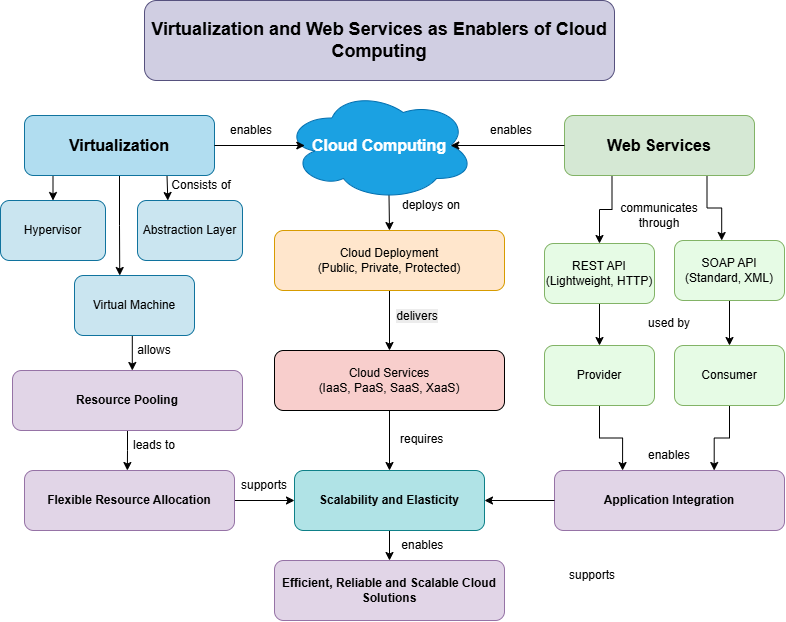

The diagram above was exported from draw.io. Its source (the exported page's mxGraphModel, read from the mxfile embedded in the PNG):
<mxGraphModel dx="1106" dy="710" grid="1" gridSize="10" guides="1" tooltips="1" connect="1" arrows="1" fold="1" page="1" pageScale="1" pageWidth="827" pageHeight="1169" math="0" shadow="0">
  <root>
    <mxCell id="0" />
    <mxCell id="1" parent="0" />
    <mxCell id="3AxyB6t32S_j42v92FyV-1" parent="1" style="rounded=1;whiteSpace=wrap;html=1;roundedPerimeter=1;fillColor=#d0cee2;strokeColor=#56517e;" value="&lt;h2&gt;Virtualization and Web Services as Enablers of Cloud Computing&lt;/h2&gt;" vertex="1">
      <mxGeometry height="80" width="470" x="150" y="10" as="geometry" />
    </mxCell>
    <mxCell id="3AxyB6t32S_j42v92FyV-29" edge="1" parent="1" source="3AxyB6t32S_j42v92FyV-2" style="edgeStyle=orthogonalEdgeStyle;rounded=0;orthogonalLoop=1;jettySize=auto;html=1;exitX=0.55;exitY=0.95;exitDx=0;exitDy=0;exitPerimeter=0;entryX=0.5;entryY=0;entryDx=0;entryDy=0;" target="3AxyB6t32S_j42v92FyV-16">
      <mxGeometry relative="1" as="geometry" />
    </mxCell>
    <mxCell id="3AxyB6t32S_j42v92FyV-2" parent="1" style="ellipse;shape=cloud;whiteSpace=wrap;html=1;fontSize=16;fillColor=#1ba1e2;strokeColor=#006EAF;fontColor=#ffffff;" value="&lt;b&gt;Cloud Computing&lt;/b&gt;" vertex="1">
      <mxGeometry height="110" width="190" x="290" y="100" as="geometry" />
    </mxCell>
    <mxCell id="3AxyB6t32S_j42v92FyV-26" edge="1" parent="1" source="3AxyB6t32S_j42v92FyV-3" style="edgeStyle=orthogonalEdgeStyle;rounded=0;orthogonalLoop=1;jettySize=auto;html=1;exitX=0.5;exitY=1;exitDx=0;exitDy=0;entryX=0.38;entryY=0.012;entryDx=0;entryDy=0;" target="3AxyB6t32S_j42v92FyV-10">
      <mxGeometry relative="1" as="geometry" />
    </mxCell>
    <mxCell id="3AxyB6t32S_j42v92FyV-27" edge="1" parent="1" source="3AxyB6t32S_j42v92FyV-3" style="edgeStyle=orthogonalEdgeStyle;rounded=0;orthogonalLoop=1;jettySize=auto;html=1;exitX=0.25;exitY=1;exitDx=0;exitDy=0;entryX=0.5;entryY=0;entryDx=0;entryDy=0;" target="3AxyB6t32S_j42v92FyV-9">
      <mxGeometry relative="1" as="geometry" />
    </mxCell>
    <mxCell id="3AxyB6t32S_j42v92FyV-28" edge="1" parent="1" source="3AxyB6t32S_j42v92FyV-3" style="edgeStyle=orthogonalEdgeStyle;rounded=0;orthogonalLoop=1;jettySize=auto;html=1;exitX=0.75;exitY=1;exitDx=0;exitDy=0;entryX=0.299;entryY=0.024;entryDx=0;entryDy=0;" target="3AxyB6t32S_j42v92FyV-11">
      <mxGeometry relative="1" as="geometry" />
    </mxCell>
    <mxCell id="3AxyB6t32S_j42v92FyV-3" parent="1" style="rounded=1;whiteSpace=wrap;html=1;roundedPerimeter=1;fontSize=16;fontStyle=1;fillColor=#b1ddf0;strokeColor=#10739e;" value="Virtualization" vertex="1">
      <mxGeometry height="60" width="190" x="30" y="125" as="geometry" />
    </mxCell>
    <mxCell id="3AxyB6t32S_j42v92FyV-47" edge="1" parent="1" source="3AxyB6t32S_j42v92FyV-4" style="edgeStyle=orthogonalEdgeStyle;rounded=0;orthogonalLoop=1;jettySize=auto;html=1;exitX=0.25;exitY=1;exitDx=0;exitDy=0;entryX=0.5;entryY=0;entryDx=0;entryDy=0;" target="3AxyB6t32S_j42v92FyV-12">
      <mxGeometry relative="1" as="geometry" />
    </mxCell>
    <mxCell id="3AxyB6t32S_j42v92FyV-48" edge="1" parent="1" source="3AxyB6t32S_j42v92FyV-4" style="edgeStyle=orthogonalEdgeStyle;rounded=0;orthogonalLoop=1;jettySize=auto;html=1;exitX=0.75;exitY=1;exitDx=0;exitDy=0;entryX=0.428;entryY=-0.008;entryDx=0;entryDy=0;" target="3AxyB6t32S_j42v92FyV-13">
      <mxGeometry relative="1" as="geometry" />
    </mxCell>
    <mxCell id="3AxyB6t32S_j42v92FyV-4" parent="1" style="rounded=1;whiteSpace=wrap;html=1;roundedPerimeter=1;fontStyle=1;fontSize=16;fillColor=#d5e8d4;strokeColor=#82b366;" value="Web Services" vertex="1">
      <mxGeometry height="60" width="190" x="570" y="125" as="geometry" />
    </mxCell>
    <mxCell id="3AxyB6t32S_j42v92FyV-7" edge="1" parent="1" source="3AxyB6t32S_j42v92FyV-3" style="edgeStyle=orthogonalEdgeStyle;rounded=0;orthogonalLoop=1;jettySize=auto;html=1;exitX=1;exitY=0.5;exitDx=0;exitDy=0;entryX=0.107;entryY=0.5;entryDx=0;entryDy=0;entryPerimeter=0;" target="3AxyB6t32S_j42v92FyV-2">
      <mxGeometry relative="1" as="geometry" />
    </mxCell>
    <mxCell id="3AxyB6t32S_j42v92FyV-8" edge="1" parent="1" source="3AxyB6t32S_j42v92FyV-4" style="edgeStyle=orthogonalEdgeStyle;rounded=0;orthogonalLoop=1;jettySize=auto;html=1;exitX=0;exitY=0.5;exitDx=0;exitDy=0;entryX=0.875;entryY=0.5;entryDx=0;entryDy=0;entryPerimeter=0;" target="3AxyB6t32S_j42v92FyV-2">
      <mxGeometry relative="1" as="geometry" />
    </mxCell>
    <mxCell id="3AxyB6t32S_j42v92FyV-9" parent="1" style="rounded=1;whiteSpace=wrap;html=1;roundedPerimeter=1;fillColor=#CAE5F0;strokeColor=#10739e;" value="Hypervisor" vertex="1">
      <mxGeometry height="60" width="105" x="6" y="210" as="geometry" />
    </mxCell>
    <mxCell id="3AxyB6t32S_j42v92FyV-35" edge="1" parent="1" source="3AxyB6t32S_j42v92FyV-10" style="edgeStyle=orthogonalEdgeStyle;rounded=0;orthogonalLoop=1;jettySize=auto;html=1;exitX=0.5;exitY=1;exitDx=0;exitDy=0;entryX=0.521;entryY=-0.003;entryDx=0;entryDy=0;" target="3AxyB6t32S_j42v92FyV-18">
      <mxGeometry relative="1" as="geometry" />
    </mxCell>
    <mxCell id="3AxyB6t32S_j42v92FyV-10" parent="1" style="rounded=1;whiteSpace=wrap;html=1;roundedPerimeter=1;fillColor=#CAE5F0;strokeColor=#10739e;" value="Virtual Machine" vertex="1">
      <mxGeometry height="60" width="120" x="80" y="285" as="geometry" />
    </mxCell>
    <mxCell id="3AxyB6t32S_j42v92FyV-11" parent="1" style="rounded=1;whiteSpace=wrap;html=1;roundedPerimeter=1;fillColor=#CAE5F0;strokeColor=#10739e;" value="Abstraction Layer" vertex="1">
      <mxGeometry height="60" width="105" x="143" y="210" as="geometry" />
    </mxCell>
    <mxCell id="3AxyB6t32S_j42v92FyV-50" edge="1" parent="1" source="3AxyB6t32S_j42v92FyV-12" style="edgeStyle=orthogonalEdgeStyle;rounded=0;orthogonalLoop=1;jettySize=auto;html=1;exitX=0.5;exitY=1;exitDx=0;exitDy=0;entryX=0.5;entryY=0;entryDx=0;entryDy=0;" target="3AxyB6t32S_j42v92FyV-15">
      <mxGeometry relative="1" as="geometry" />
    </mxCell>
    <mxCell id="3AxyB6t32S_j42v92FyV-12" parent="1" style="rounded=1;whiteSpace=wrap;html=1;roundedPerimeter=1;fillColor=#E6FBE5;strokeColor=#82b366;" value="REST API&lt;br&gt;(Lightweight, HTTP)" vertex="1">
      <mxGeometry height="60" width="110" x="550" y="253" as="geometry" />
    </mxCell>
    <mxCell id="3AxyB6t32S_j42v92FyV-51" edge="1" parent="1" source="3AxyB6t32S_j42v92FyV-13" style="edgeStyle=orthogonalEdgeStyle;rounded=0;orthogonalLoop=1;jettySize=auto;html=1;exitX=0.5;exitY=1;exitDx=0;exitDy=0;entryX=0.5;entryY=0;entryDx=0;entryDy=0;" target="3AxyB6t32S_j42v92FyV-14">
      <mxGeometry relative="1" as="geometry" />
    </mxCell>
    <mxCell id="3AxyB6t32S_j42v92FyV-13" parent="1" style="rounded=1;whiteSpace=wrap;html=1;roundedPerimeter=1;fillColor=#E6FBE5;strokeColor=#82b366;" value="SOAP API&lt;br&gt;(Standard, XML)" vertex="1">
      <mxGeometry height="60" width="110" x="680" y="250" as="geometry" />
    </mxCell>
    <mxCell id="3AxyB6t32S_j42v92FyV-55" edge="1" parent="1" source="3AxyB6t32S_j42v92FyV-14" style="edgeStyle=orthogonalEdgeStyle;rounded=0;orthogonalLoop=1;jettySize=auto;html=1;exitX=0.5;exitY=1;exitDx=0;exitDy=0;entryX=0.699;entryY=-0.012;entryDx=0;entryDy=0;" target="3AxyB6t32S_j42v92FyV-19">
      <mxGeometry relative="1" x="0.0959" as="geometry" />
    </mxCell>
    <mxCell id="3AxyB6t32S_j42v92FyV-14" parent="1" style="rounded=1;whiteSpace=wrap;html=1;roundedPerimeter=1;fillColor=#E6FBE5;strokeColor=#82b366;" value="Consumer" vertex="1">
      <mxGeometry height="60" width="110" x="680" y="355" as="geometry" />
    </mxCell>
    <mxCell id="3AxyB6t32S_j42v92FyV-54" edge="1" parent="1" source="3AxyB6t32S_j42v92FyV-15" style="edgeStyle=orthogonalEdgeStyle;rounded=0;orthogonalLoop=1;jettySize=auto;html=1;exitX=0.5;exitY=1;exitDx=0;exitDy=0;entryX=0.298;entryY=0.005;entryDx=0;entryDy=0;" target="3AxyB6t32S_j42v92FyV-19">
      <mxGeometry relative="1" x="-0.0692" as="geometry" />
    </mxCell>
    <mxCell id="3AxyB6t32S_j42v92FyV-15" parent="1" style="rounded=1;whiteSpace=wrap;html=1;roundedPerimeter=1;fillColor=#E6FBE5;strokeColor=#82b366;" value="Provider" vertex="1">
      <mxGeometry height="60" width="110" x="550" y="355" as="geometry" />
    </mxCell>
    <mxCell id="3AxyB6t32S_j42v92FyV-31" edge="1" parent="1" source="3AxyB6t32S_j42v92FyV-16" style="edgeStyle=orthogonalEdgeStyle;rounded=0;orthogonalLoop=1;jettySize=auto;html=1;exitX=0.5;exitY=1;exitDx=0;exitDy=0;entryX=0.5;entryY=0;entryDx=0;entryDy=0;" target="3AxyB6t32S_j42v92FyV-17">
      <mxGeometry relative="1" as="geometry" />
    </mxCell>
    <mxCell id="3AxyB6t32S_j42v92FyV-16" parent="1" style="rounded=1;whiteSpace=wrap;html=1;roundedPerimeter=1;fillColor=#ffe6cc;strokeColor=#d79b00;" value="Cloud Deployment&lt;br&gt;(Public, Private, Protected)" vertex="1">
      <mxGeometry height="60" width="230" x="280" y="240" as="geometry" />
    </mxCell>
    <mxCell id="3AxyB6t32S_j42v92FyV-32" edge="1" parent="1" source="3AxyB6t32S_j42v92FyV-17" style="edgeStyle=orthogonalEdgeStyle;rounded=0;orthogonalLoop=1;jettySize=auto;html=1;exitX=0.5;exitY=1;exitDx=0;exitDy=0;entryX=0.5;entryY=0;entryDx=0;entryDy=0;" target="3AxyB6t32S_j42v92FyV-20">
      <mxGeometry relative="1" as="geometry" />
    </mxCell>
    <mxCell id="3AxyB6t32S_j42v92FyV-17" parent="1" style="rounded=1;whiteSpace=wrap;html=1;roundedPerimeter=1;fillColor=#f8cecc;" value="Cloud Services&lt;br&gt;(IaaS, PaaS, SaaS, XaaS)" vertex="1">
      <mxGeometry height="60" width="230" x="280" y="360" as="geometry" />
    </mxCell>
    <mxCell id="3AxyB6t32S_j42v92FyV-36" edge="1" parent="1" source="3AxyB6t32S_j42v92FyV-18" style="edgeStyle=orthogonalEdgeStyle;rounded=0;orthogonalLoop=1;jettySize=auto;html=1;exitX=0.5;exitY=1;exitDx=0;exitDy=0;entryX=0.49;entryY=0.009;entryDx=0;entryDy=0;" target="3AxyB6t32S_j42v92FyV-22">
      <mxGeometry relative="1" as="geometry" />
    </mxCell>
    <mxCell id="3AxyB6t32S_j42v92FyV-18" parent="1" style="rounded=1;whiteSpace=wrap;html=1;roundedPerimeter=1;fillColor=#e1d5e7;strokeColor=#9673a6;" value="&lt;b&gt;Resource Pooling&lt;/b&gt;" vertex="1">
      <mxGeometry height="60" width="230" x="18" y="380" as="geometry" />
    </mxCell>
    <mxCell id="3AxyB6t32S_j42v92FyV-19" parent="1" style="rounded=1;whiteSpace=wrap;html=1;roundedPerimeter=1;fillColor=#e1d5e7;strokeColor=#9673a6;" value="&lt;b&gt;Application Integration&lt;/b&gt;" vertex="1">
      <mxGeometry height="60" width="230" x="560" y="480" as="geometry" />
    </mxCell>
    <mxCell id="3AxyB6t32S_j42v92FyV-33" edge="1" parent="1" source="3AxyB6t32S_j42v92FyV-20" style="edgeStyle=orthogonalEdgeStyle;rounded=0;orthogonalLoop=1;jettySize=auto;html=1;exitX=0.5;exitY=1;exitDx=0;exitDy=0;entryX=0.5;entryY=0;entryDx=0;entryDy=0;" target="3AxyB6t32S_j42v92FyV-23">
      <mxGeometry relative="1" as="geometry" />
    </mxCell>
    <mxCell id="3AxyB6t32S_j42v92FyV-20" parent="1" style="rounded=1;whiteSpace=wrap;html=1;roundedPerimeter=1;fillColor=#b0e3e6;strokeColor=#0e8088;" value="&lt;b&gt;Scalability and Elasticity&lt;/b&gt;" vertex="1">
      <mxGeometry height="60" width="190" x="300" y="480" as="geometry" />
    </mxCell>
    <mxCell id="3AxyB6t32S_j42v92FyV-42" edge="1" parent="1" style="edgeStyle=orthogonalEdgeStyle;rounded=0;orthogonalLoop=1;jettySize=auto;html=1;exitX=0;exitY=0.5;exitDx=0;exitDy=0;entryX=1;entryY=0.5;entryDx=0;entryDy=0;" target="3AxyB6t32S_j42v92FyV-20">
      <mxGeometry relative="1" as="geometry">
        <mxPoint x="560" y="510" as="sourcePoint" />
      </mxGeometry>
    </mxCell>
    <mxCell id="3AxyB6t32S_j42v92FyV-40" edge="1" parent="1" source="3AxyB6t32S_j42v92FyV-22" style="edgeStyle=orthogonalEdgeStyle;rounded=0;orthogonalLoop=1;jettySize=auto;html=1;exitX=1;exitY=0.5;exitDx=0;exitDy=0;entryX=0;entryY=0.5;entryDx=0;entryDy=0;" target="3AxyB6t32S_j42v92FyV-20">
      <mxGeometry relative="1" as="geometry" />
    </mxCell>
    <mxCell id="3AxyB6t32S_j42v92FyV-22" parent="1" style="rounded=1;whiteSpace=wrap;html=1;roundedPerimeter=1;fillColor=#e1d5e7;strokeColor=#9673a6;" value="&lt;b&gt;Flexible Resource Allocation&lt;/b&gt;" vertex="1">
      <mxGeometry height="60" width="210" x="30" y="480" as="geometry" />
    </mxCell>
    <mxCell id="3AxyB6t32S_j42v92FyV-23" parent="1" style="rounded=1;whiteSpace=wrap;html=1;roundedPerimeter=1;fillColor=#e1d5e7;strokeColor=#9673a6;" value="&lt;b&gt;Efficient, Reliable and Scalable Cloud Solutions&lt;/b&gt;" vertex="1">
      <mxGeometry height="60" width="230" x="280" y="570" as="geometry" />
    </mxCell>
    <mxCell id="3AxyB6t32S_j42v92FyV-34" parent="1" style="text;html=1;whiteSpace=wrap;strokeColor=none;fillColor=none;align=center;verticalAlign=middle;rounded=0;" value="Consists of" vertex="1">
      <mxGeometry height="30" width="74" x="170" y="180" as="geometry" />
    </mxCell>
    <mxCell id="3AxyB6t32S_j42v92FyV-37" parent="1" style="text;html=1;whiteSpace=wrap;strokeColor=none;fillColor=none;align=center;verticalAlign=middle;rounded=0;" value="leads to" vertex="1">
      <mxGeometry height="30" width="60" x="130" y="440" as="geometry" />
    </mxCell>
    <mxCell id="3AxyB6t32S_j42v92FyV-39" parent="1" style="text;html=1;whiteSpace=wrap;strokeColor=none;fillColor=none;align=center;verticalAlign=middle;rounded=0;" value="allows" vertex="1">
      <mxGeometry height="30" width="60" x="130" y="345" as="geometry" />
    </mxCell>
    <mxCell id="3AxyB6t32S_j42v92FyV-41" parent="1" style="text;html=1;whiteSpace=wrap;strokeColor=none;fillColor=none;align=center;verticalAlign=middle;rounded=0;" value="supports" vertex="1">
      <mxGeometry height="30" width="60" x="240" y="480" as="geometry" />
    </mxCell>
    <mxCell id="3AxyB6t32S_j42v92FyV-43" parent="1" style="text;html=1;whiteSpace=wrap;strokeColor=none;fillColor=none;align=center;verticalAlign=middle;rounded=0;" value="supports" vertex="1">
      <mxGeometry height="30" width="60" x="568" y="570" as="geometry" />
    </mxCell>
    <mxCell id="3AxyB6t32S_j42v92FyV-44" parent="1" style="text;html=1;whiteSpace=wrap;strokeColor=none;fillColor=none;align=center;verticalAlign=middle;rounded=0;" value="enables&amp;nbsp;" vertex="1">
      <mxGeometry height="30" width="60" x="400" y="540" as="geometry" />
    </mxCell>
    <mxCell id="3AxyB6t32S_j42v92FyV-45" parent="1" style="text;html=1;whiteSpace=wrap;strokeColor=none;fillColor=none;align=center;verticalAlign=middle;rounded=0;" value="enables" vertex="1">
      <mxGeometry height="30" width="74" x="220" y="125" as="geometry" />
    </mxCell>
    <mxCell id="3AxyB6t32S_j42v92FyV-46" parent="1" style="text;html=1;whiteSpace=wrap;strokeColor=none;fillColor=none;align=center;verticalAlign=middle;rounded=0;" value="enables" vertex="1">
      <mxGeometry height="30" width="74" x="480" y="125" as="geometry" />
    </mxCell>
    <mxCell id="3AxyB6t32S_j42v92FyV-49" parent="1" style="text;html=1;whiteSpace=wrap;strokeColor=none;fillColor=none;align=center;verticalAlign=middle;rounded=0;" value="communicates through" vertex="1">
      <mxGeometry height="30" width="110" x="610" y="210" as="geometry" />
    </mxCell>
    <mxCell id="3AxyB6t32S_j42v92FyV-52" parent="1" style="text;html=1;whiteSpace=wrap;strokeColor=none;fillColor=none;align=center;verticalAlign=middle;rounded=0;" value="used by" vertex="1">
      <mxGeometry height="30" width="74" x="638" y="318" as="geometry" />
    </mxCell>
    <mxCell id="3AxyB6t32S_j42v92FyV-56" parent="1" style="text;html=1;whiteSpace=wrap;strokeColor=none;fillColor=none;align=center;verticalAlign=middle;rounded=0;" value="enables" vertex="1">
      <mxGeometry height="30" width="74" x="638" y="450" as="geometry" />
    </mxCell>
    <mxCell id="3AxyB6t32S_j42v92FyV-58" parent="1" style="text;html=1;whiteSpace=wrap;strokeColor=none;fillColor=none;align=center;verticalAlign=middle;rounded=0;" value="deploys on" vertex="1">
      <mxGeometry height="30" width="74" x="400" y="200" as="geometry" />
    </mxCell>
    <mxCell id="3AxyB6t32S_j42v92FyV-59" parent="1" style="text;html=1;whiteSpace=wrap;strokeColor=none;fillColor=none;align=center;verticalAlign=middle;rounded=0;" value="&#10;&lt;span style=&quot;color: rgb(0, 0, 0); font-family: Helvetica; font-size: 12px; font-style: normal; font-variant-ligatures: normal; font-variant-caps: normal; font-weight: 400; letter-spacing: normal; orphans: 2; text-align: center; text-indent: 0px; text-transform: none; widows: 2; word-spacing: 0px; -webkit-text-stroke-width: 0px; white-space: normal; background-color: rgb(236, 236, 236); text-decoration-thickness: initial; text-decoration-style: initial; text-decoration-color: initial; display: inline !important; float: none;&quot;&gt;delivers&lt;/span&gt;&#10;&#10;" vertex="1">
      <mxGeometry height="30" width="74" x="386" y="318" as="geometry" />
    </mxCell>
    <mxCell id="3AxyB6t32S_j42v92FyV-60" parent="1" style="text;whiteSpace=wrap;html=1;" value="&lt;div style=&quot;text-align: center;&quot;&gt;&lt;span style=&quot;background-color: transparent; color: light-dark(rgb(0, 0, 0), rgb(255, 255, 255));&quot;&gt;requires&lt;/span&gt;&lt;/div&gt;" vertex="1">
      <mxGeometry height="40" width="70" x="404" y="435" as="geometry" />
    </mxCell>
  </root>
</mxGraphModel>